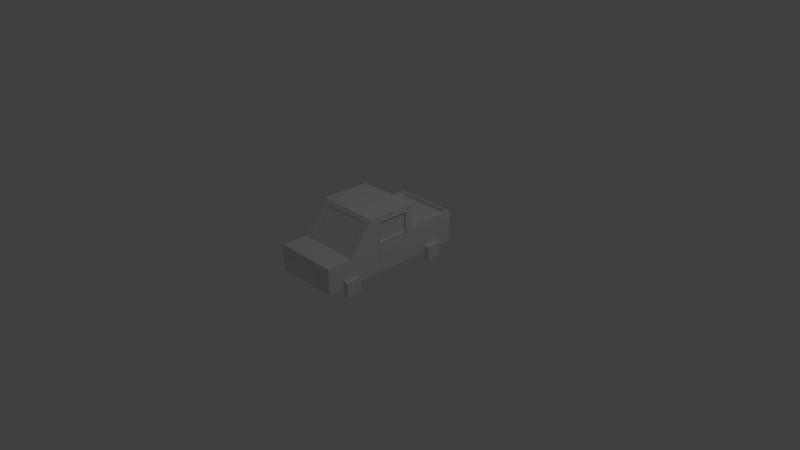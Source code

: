 # Source: truck.blend  (saved by Blender 2.79.0; exported with 4.5.12 LTS)
import bpy
from mathutils import Matrix  # noqa: F401  (used for matrix-valued properties, if any)

bpy.ops.wm.read_factory_settings(use_empty=True)
scene = bpy.context.scene
scene.name = 'Scene'

# ---- collections
col_collection_1 = bpy.data.collections.new('Collection 1'); scene.collection.children.link(col_collection_1)

# ---- materials (node trees are filled in below, after node groups)
mat_material = bpy.data.materials.new('Material')
mat_material.alpha_threshold = 0.0
mat_material.use_transparent_shadow = False
mat_material.roughness = 0.5
mat_material.line_color = (0.0, 0.0, 0.0, 1.0)

# ---- material node trees

# ---- world
world_world = bpy.data.worlds.new('World'); scene.world = world_world
world_world.color = (0.05088, 0.05088, 0.05088)
world_world.use_sun_shadow = False
world_world.sun_shadow_jitter_overblur = 0.0
world_world.cycles.sampling_method = 'MANUAL'

# ---- cameras
cam_camera = bpy.data.cameras.new('Camera')
cam_camera.clip_end = 100.0
cam_camera.lens = 35.0
cam_camera.sensor_width = 32.0
cam_camera.sensor_height = 18.0
cam_camera.ortho_scale = 7.314
cam_camera.dof.focus_distance = 0.0
cam_camera.dof.aperture_fstop = 128.0

# ---- lights
light_lamp = bpy.data.lights.new('Lamp', 'POINT')
light_lamp.transmission_factor = 0.0
light_lamp.cutoff_distance = 30.0
light_lamp.energy = 100.0
light_lamp.shadow_buffer_clip_start = 1.001
light_lamp.shadow_soft_size = 0.1
light_lamp.shadow_maximum_resolution = 0.006
light_lamp.use_absolute_resolution = True

# ---- meshes
me_cube = bpy.data.meshes.new('Cube')
me_cube.from_pydata([(1.0, 1.0, -0.03214), (1.0, -1.0, -0.03214), (-1.0, -1.0, -0.03214), (-1.0, 1.0, -0.03214), (1.0, 1.0, 1.0), (1.0, -1.0, 1.0), (-1.0, -1.0, 1.0), (-1.0, 1.0, 1.0), (1.0, 0.3333, -0.03214), (1.0, -0.3333, -0.03214), (-1.0, -0.3333, -0.03214), (-1.0, 0.3333, -0.03214), (1.0, 0.3333, 1.0), (1.0, -0.3333, 1.0), (-1.0, -0.3333, 1.0), (-1.0, 0.3333, 1.0), (1.0, 0.3333, 2.253), (1.0, -0.3333, 2.253), (-1.0, -0.3333, 2.253), (-1.0, 0.3333, 2.253), (1.0, 1.0, 1.307), (-1.0, 1.0, 1.307), (-1.0, 0.3333, 1.307), (1.0, 0.3333, 1.307), (0.9073, 0.9691, 1.307), (-0.9073, 0.9691, 1.307), (-0.9073, 0.3642, 1.307), (0.9073, 0.3642, 1.307), (-0.9073, 0.9691, 1.157), (0.9073, 0.9691, 1.157), (-0.9073, 0.3642, 1.157), (0.9073, 0.3642, 1.157), (-1.0, -0.6534, 1.0), (1.0, -0.6534, 1.0), (-1.0, -0.334, 2.253), (1.0, -0.334, 2.253), (-0.7668, -0.6162, 1.146), (0.7668, -0.6162, 1.146), (0.7668, -0.3713, 2.107), (-0.7668, -0.3713, 2.107), (0.7668, -0.6121, 1.136), (-0.7668, -0.6121, 1.136), (0.7668, -0.3672, 2.097), (-0.7668, -0.3672, 2.097), (-0.7393, -1.0, 0.5496), (-0.7393, -1.0, 0.6227), (-0.8105, -1.0, 0.6227), (-0.8105, -1.0, 0.5496), (-0.6395, -1.0, 0.5496), (-0.6395, -1.0, 0.6227), (-0.7108, -1.0, 0.6227), (-0.7108, -1.0, 0.5496), (-0.5394, -1.0, 0.5496), (-0.5394, -1.0, 0.6227), (-0.6107, -1.0, 0.6227), (-0.6107, -1.0, 0.5496), (0.477, -1.0, 0.5496), (0.477, -1.0, 0.6227), (0.4057, -1.0, 0.6227), (0.4057, -1.0, 0.5496), (0.5039, -1.0, 0.5496), (0.5039, -1.0, 0.6227), (0.5752, -1.0, 0.6227), (0.5752, -1.0, 0.5496), (0.605, -1.0, 0.5496), (0.605, -1.0, 0.6227), (0.6763, -1.0, 0.6227), (0.6763, -1.0, 0.5496), (-0.7393, -1.009, 0.6227), (-0.7393, -1.009, 0.5496), (-0.8105, -1.009, 0.6227), (-0.8105, -1.009, 0.5496), (-0.6395, -1.009, 0.6227), (-0.6395, -1.009, 0.5496), (-0.7108, -1.009, 0.6227), (-0.7108, -1.009, 0.5496), (-0.5394, -1.009, 0.6227), (-0.5394, -1.009, 0.5496), (-0.6107, -1.009, 0.6227), (-0.6107, -1.009, 0.5496), (0.477, -1.009, 0.6227), (0.477, -1.009, 0.5496), (0.4057, -1.009, 0.6227), (0.4057, -1.009, 0.5496), (0.5752, -1.009, 0.5496), (0.5039, -1.009, 0.5496), (0.5039, -1.009, 0.6227), (0.5752, -1.009, 0.6227), (0.6056, -1.0, 0.5496), (0.6056, -1.0, 0.6227), (0.6768, -1.0, 0.6227), (0.6768, -1.0, 0.5496), (0.6768, -1.009, 0.5496), (0.6056, -1.009, 0.5496), (0.6056, -1.009, 0.6227), (0.6768, -1.009, 0.6227), (1.0, -0.5637, -0.3503), (1.0, -0.5637, 0.2371), (1.0, -0.7697, 0.2371), (1.0, -0.7697, -0.3503), (-1.0, 0.5637, -0.3503), (-1.0, 0.5637, 0.2371), (-1.0, 0.7697, 0.2371), (-1.0, 0.7697, -0.3503), (-1.0, -0.7697, -0.3503), (-1.0, -0.7697, 0.2371), (-1.0, -0.5637, 0.2371), (-1.0, -0.5637, -0.3503), (1.0, 0.7697, -0.3503), (1.0, 0.7697, 0.2371), (1.0, 0.5637, 0.2371), (1.0, 0.5637, -0.3503), (1.134, -0.5637, 0.2371), (1.134, -0.5637, -0.3503), (1.134, -0.7697, 0.2371), (1.134, -0.7697, -0.3503), (-1.134, 0.5637, 0.2371), (-1.134, 0.5637, -0.3503), (-1.134, 0.7697, 0.2371), (-1.134, 0.7697, -0.3503), (-1.134, -0.7697, 0.2371), (-1.134, -0.7697, -0.3503), (-1.134, -0.5637, 0.2371), (-1.134, -0.5637, -0.3503), (1.134, 0.7697, 0.2371), (1.134, 0.7697, -0.3503), (1.134, 0.5637, 0.2371), (1.134, 0.5637, -0.3503), (1.0, -0.2309, 1.192), (1.0, 0.2309, 1.192), (1.0, 0.2309, 2.06), (1.0, -0.2309, 2.06), (-1.0, 0.2309, 1.192), (-1.0, -0.2309, 1.192), (-1.0, -0.2309, 2.06), (-1.0, 0.2309, 2.06), (1.019, -0.2309, 1.192), (1.019, -0.2309, 2.06), (1.019, 0.2309, 2.06), (1.019, 0.2309, 1.192), (-1.019, -0.2309, 1.192), (-1.019, 0.2309, 1.192), (-1.019, -0.2309, 2.06), (-1.019, 0.2309, 2.06), (-1.019, 0.2194, 1.214), (-1.019, -0.2194, 1.214), (-1.019, -0.2194, 2.038), (-1.019, 0.2194, 2.038), (1.019, -0.2194, 1.214), (1.019, 0.2194, 1.214), (1.019, 0.2194, 2.038), (1.019, -0.2194, 2.038), (-0.9543, -0.2194, 1.214), (-0.9543, 0.2194, 1.214), (-0.9543, -0.2194, 2.038), (-0.9543, 0.2194, 2.038), (0.9543, 0.2194, 1.214), (0.9543, -0.2194, 1.214), (0.9543, 0.2194, 2.038), (0.9543, -0.2194, 2.038), (-1.0, -0.1907, -0.01477), (-1.0, -0.1907, 0.9838), (-1.0, 0.1907, 0.9838), (-1.0, 0.1907, -0.01477), (1.0, 0.1907, -0.01477), (1.0, 0.1907, 0.9838), (1.0, -0.1907, 0.9838), (1.0, -0.1907, -0.01477), (-1.008, -0.1907, 0.9838), (-1.008, -0.1907, -0.01477), (-1.008, 0.1907, 0.9838), (-1.008, 0.1907, -0.01477), (1.008, 0.1907, 0.9838), (1.008, 0.1907, -0.01477), (1.008, -0.1907, 0.9838), (1.008, -0.1907, -0.01477)], [], [(9, 1, 2, 10), (13, 14, 6, 5), (55, 52, 77, 79), (4, 0, 3, 7), (173, 172, 174, 175), (169, 168, 170, 171), (15, 12, 23, 22), (157, 156, 158, 159), (0, 8, 11, 3), (8, 9, 10, 11), (16, 19, 18, 17), (12, 15, 19, 16), (18, 14, 32, 34), (153, 152, 154, 155), (29, 28, 30, 31), (7, 15, 22, 21), (4, 7, 21, 20), (12, 4, 20, 23), (26, 27, 31, 30), (21, 25, 24, 20), (22, 26, 25, 21), (23, 27, 26, 22), (20, 24, 27, 23), (24, 25, 28, 29), (27, 24, 29, 31), (25, 26, 30, 28), (13, 17, 35, 33), (17, 18, 34, 35), (14, 13, 33, 32), (38, 39, 43, 42), (33, 37, 36, 32), (35, 38, 37, 33), (34, 39, 38, 35), (32, 36, 39, 34), (41, 40, 42, 43), (36, 37, 40, 41), (39, 36, 41, 43), (37, 38, 42, 40), (44, 45, 68, 69), (5, 45, 44, 1), (6, 46, 45, 5), (2, 47, 46, 6), (1, 44, 47, 2), (62, 61, 86, 87), (54, 55, 79, 78), (61, 60, 85, 86), (67, 66, 65, 64), (73, 72, 74, 75), (69, 68, 70, 71), (77, 76, 78, 79), (81, 80, 82, 83), (84, 87, 86, 85), (48, 49, 72, 73), (63, 62, 87, 84), (45, 46, 70, 68), (56, 57, 80, 81), (49, 50, 74, 72), (46, 47, 71, 70), (57, 58, 82, 80), (50, 51, 75, 74), (47, 44, 69, 71), (58, 59, 83, 82), (51, 48, 73, 75), (59, 56, 81, 83), (52, 53, 76, 77), (60, 63, 84, 85), (53, 54, 78, 76), (90, 89, 94, 95), (89, 88, 93, 94), (92, 95, 94, 93), (91, 90, 95, 92), (88, 91, 92, 93), (104, 105, 120, 121), (17, 131, 130, 16), (5, 98, 97, 13), (13, 128, 131, 17), (125, 124, 126, 127), (97, 98, 114, 112), (16, 130, 129, 12), (7, 102, 101, 15), (12, 129, 128, 13), (117, 116, 118, 119), (100, 101, 116, 117), (133, 134, 142, 140), (14, 106, 105, 6), (11, 15, 101, 106, 14, 10, 2, 6, 105, 102, 7, 3), (113, 112, 114, 115), (96, 97, 112, 113), (8, 0, 4, 109, 110, 12), (12, 110, 109, 4), (9, 13, 97, 98, 5, 1), (121, 120, 122, 123), (101, 102, 118, 116), (108, 109, 124, 125), (98, 99, 115, 114), (105, 106, 122, 120), (102, 103, 119, 118), (109, 110, 126, 124), (99, 96, 113, 115), (106, 107, 123, 122), (103, 100, 117, 119), (110, 111, 127, 126), (107, 104, 121, 123), (111, 108, 125, 127), (135, 132, 141, 143), (14, 133, 132, 15), (18, 134, 133, 14), (19, 135, 134, 18), (15, 132, 135, 19), (128, 129, 139, 136), (129, 130, 138, 139), (130, 131, 137, 138), (134, 135, 143, 142), (131, 128, 136, 137), (132, 133, 140, 141), (145, 146, 154, 152), (140, 145, 144, 141), (142, 146, 145, 140), (143, 147, 146, 142), (141, 144, 147, 143), (147, 144, 153, 155), (139, 149, 148, 136), (138, 150, 149, 139), (137, 151, 150, 138), (136, 148, 151, 137), (150, 151, 159, 158), (148, 149, 156, 157), (146, 147, 155, 154), (151, 148, 157, 159), (144, 145, 152, 153), (149, 150, 158, 156), (167, 164, 173, 175), (14, 161, 160, 10), (15, 162, 161, 14), (11, 163, 162, 15), (10, 160, 163, 11), (162, 163, 171, 170), (12, 165, 164, 8), (13, 166, 165, 12), (9, 167, 166, 13), (8, 164, 167, 9), (160, 161, 168, 169), (165, 166, 174, 172), (163, 160, 169, 171), (161, 162, 170, 168), (166, 167, 175, 174), (164, 165, 172, 173)])
me_cube.materials.append(mat_material)
me_cube.use_remesh_preserve_volume = False
me_cube.use_remesh_preserve_attributes = False
me_cube.use_mirror_vertex_groups = False
me_cube.update()

# ---- objects
ob_cube = bpy.data.objects.new('Cube', me_cube)
ob_lamp = bpy.data.objects.new('Lamp', light_lamp)
ob_camera = bpy.data.objects.new('Camera', cam_camera)

# ---- transforms, parenting, visibility, modifiers, constraints
ob_cube.location = (0.0, 0.0, 0.0)
ob_cube.scale = (0.4398, 1.017, 0.3342)
ob_cube.lock_rotations_4d = False
ob_cube.empty_display_type = 'ARROWS'
ob_cube.lineart.crease_threshold = 0.0
ob_lamp.location = (4.076, 1.005, 5.904)
ob_lamp.rotation_euler = (0.6503, 0.05522, 1.866)
ob_lamp.lock_rotations_4d = False
ob_lamp.empty_display_type = 'ARROWS'
ob_lamp.color = (0.0, 0.0, 0.0, 0.0)
ob_lamp.lineart.crease_threshold = 0.0
ob_camera.location = (7.481, -6.508, 5.344)
ob_camera.rotation_euler = (1.109, 0.0, 0.8149)
ob_camera.lock_rotations_4d = False
ob_camera.empty_display_type = 'ARROWS'
ob_camera.color = (0.0, 0.0, 0.0, 0.0)
ob_camera.display_type = 'WIRE'
ob_camera.lineart.crease_threshold = 0.0

# ---- collection membership
col_collection_1.objects.link(ob_cube)
col_collection_1.objects.link(ob_lamp)
col_collection_1.objects.link(ob_camera)

# ---- scene / render settings (as saved in the file)
scene.camera = ob_camera
scene.frame_start = 1; scene.frame_end = 250; scene.frame_set(1)
scene.render.engine = 'BLENDER_EEVEE_NEXT'
scene.render.resolution_percentage = 50
scene.render.dither_intensity = 0.0
scene.cycles.use_denoising = False
scene.cycles.samples = 128
scene.cycles.sampling_pattern = 'TABULATED_SOBOL'
scene.cycles.use_adaptive_sampling = False
scene.cycles.use_light_tree = False
scene.cycles.blur_glossy = 0.0
scene.cycles.sample_clamp_indirect = 0.0
scene.view_settings.view_transform = 'Standard'
bpy.context.view_layer.update()
